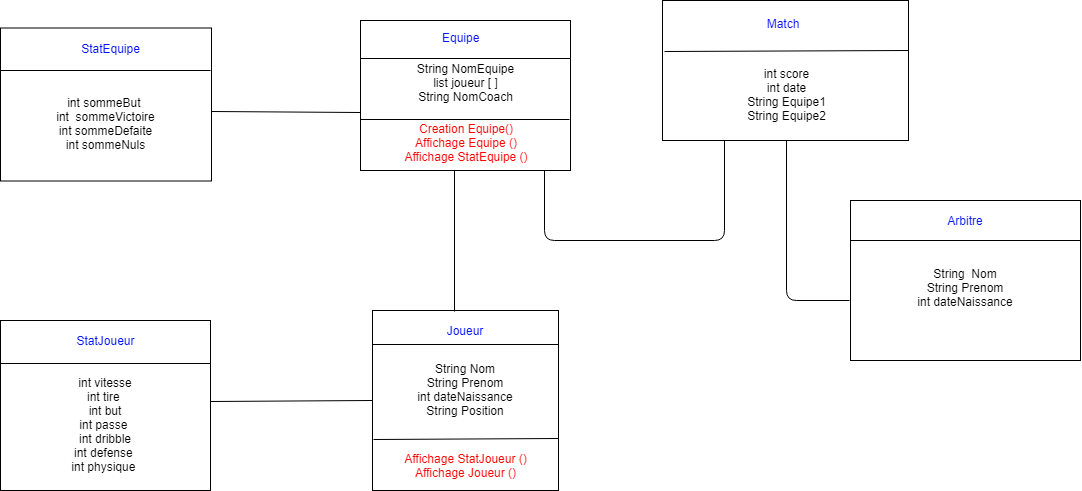

The diagram above was exported from draw.io. Its source (the exported page's mxGraphModel, read from the mxfile embedded in the PNG):
<mxGraphModel dx="1860" dy="582" grid="1" gridSize="10" guides="1" tooltips="1" connect="1" arrows="1" fold="1" page="1" pageScale="1" pageWidth="850" pageHeight="1100" background="#ffffff" math="0" shadow="0">
  <root>
    <mxCell id="0" />
    <mxCell id="1" parent="0" />
    <mxCell id="THijBDx0rx4Ak8wGhdAC-2" value="" style="rounded=0;whiteSpace=wrap;html=1;" parent="1" vertex="1">
      <mxGeometry x="302" y="40" width="246" height="140" as="geometry" />
    </mxCell>
    <mxCell id="THijBDx0rx4Ak8wGhdAC-3" value="" style="rounded=0;whiteSpace=wrap;html=1;" parent="1" vertex="1">
      <mxGeometry y="60" width="210" height="150" as="geometry" />
    </mxCell>
    <mxCell id="THijBDx0rx4Ak8wGhdAC-4" value="&lt;font color=&quot;#0313ff&quot;&gt;Match&lt;br&gt;&lt;/font&gt;&lt;br&gt;" style="text;html=1;strokeColor=none;fillColor=none;align=center;verticalAlign=middle;whiteSpace=wrap;rounded=0;" parent="1" vertex="1">
      <mxGeometry x="334" y="62.5" width="176" height="15" as="geometry" />
    </mxCell>
    <mxCell id="THijBDx0rx4Ak8wGhdAC-6" value="" style="endArrow=none;html=1;exitX=1.001;exitY=0.36;exitDx=0;exitDy=0;exitPerimeter=0;entryX=0.007;entryY=0.364;entryDx=0;entryDy=0;entryPerimeter=0;" parent="1" source="THijBDx0rx4Ak8wGhdAC-2" target="THijBDx0rx4Ak8wGhdAC-2" edge="1">
      <mxGeometry width="50" height="50" relative="1" as="geometry">
        <mxPoint x="40" y="390" as="sourcePoint" />
        <mxPoint x="350" y="90" as="targetPoint" />
      </mxGeometry>
    </mxCell>
    <mxCell id="THijBDx0rx4Ak8wGhdAC-7" value="int score&lt;br&gt;int date&lt;br&gt;String Equipe1&lt;br&gt;String Equipe2&lt;br&gt;" style="text;html=1;strokeColor=none;fillColor=none;align=center;verticalAlign=middle;whiteSpace=wrap;rounded=0;" parent="1" vertex="1">
      <mxGeometry x="302" y="90" width="248" height="90" as="geometry" />
    </mxCell>
    <mxCell id="THijBDx0rx4Ak8wGhdAC-8" value="" style="endArrow=none;html=1;exitX=0.25;exitY=1;exitDx=0;exitDy=0;entryX=0.877;entryY=1.001;entryDx=0;entryDy=0;entryPerimeter=0;" parent="1" source="THijBDx0rx4Ak8wGhdAC-7" target="THijBDx0rx4Ak8wGhdAC-3" edge="1">
      <mxGeometry width="50" height="50" relative="1" as="geometry">
        <mxPoint x="10" y="280" as="sourcePoint" />
        <mxPoint x="131" y="212" as="targetPoint" />
        <Array as="points">
          <mxPoint x="364" y="280" />
          <mxPoint x="184" y="280" />
        </Array>
      </mxGeometry>
    </mxCell>
    <mxCell id="THijBDx0rx4Ak8wGhdAC-9" value="&lt;font color=&quot;#0313ff&quot;&gt;Equipe&lt;/font&gt;" style="text;html=1;resizable=0;points=[];autosize=1;align=left;verticalAlign=top;spacingTop=-4;" parent="1" vertex="1">
      <mxGeometry x="80" y="67.5" width="50" height="20" as="geometry" />
    </mxCell>
    <mxCell id="THijBDx0rx4Ak8wGhdAC-10" value="" style="endArrow=none;html=1;entryX=1;entryY=0.25;entryDx=0;entryDy=0;exitX=0;exitY=0.25;exitDx=0;exitDy=0;" parent="1" source="THijBDx0rx4Ak8wGhdAC-3" target="THijBDx0rx4Ak8wGhdAC-3" edge="1">
      <mxGeometry width="50" height="50" relative="1" as="geometry">
        <mxPoint x="10" y="350" as="sourcePoint" />
        <mxPoint x="60" y="300" as="targetPoint" />
      </mxGeometry>
    </mxCell>
    <mxCell id="THijBDx0rx4Ak8wGhdAC-11" value="String NomEquipe&lt;br&gt;list joueur [ ]&lt;br&gt;String NomCoach&lt;br&gt;" style="text;html=1;strokeColor=none;fillColor=none;align=center;verticalAlign=middle;whiteSpace=wrap;rounded=0;" parent="1" vertex="1">
      <mxGeometry x="34.5" y="100" width="141" height="45" as="geometry" />
    </mxCell>
    <mxCell id="THijBDx0rx4Ak8wGhdAC-12" value="Text" style="text;html=1;resizable=0;points=[];autosize=1;align=left;verticalAlign=top;spacingTop=-4;" parent="1" vertex="1">
      <mxGeometry x="84.3333740234375" y="380" width="40" height="20" as="geometry" />
    </mxCell>
    <mxCell id="THijBDx0rx4Ak8wGhdAC-13" value="" style="endArrow=none;html=1;entryX=0.997;entryY=0.659;entryDx=0;entryDy=0;entryPerimeter=0;" parent="1" target="THijBDx0rx4Ak8wGhdAC-3" edge="1">
      <mxGeometry width="50" height="50" relative="1" as="geometry">
        <mxPoint y="159" as="sourcePoint" />
        <mxPoint x="211" y="185" as="targetPoint" />
      </mxGeometry>
    </mxCell>
    <mxCell id="THijBDx0rx4Ak8wGhdAC-14" value="&lt;font color=&quot;#ff0000&quot;&gt;Creation Equipe()&lt;br&gt;Affichage Equipe ()&lt;br&gt;Affichage StatEquipe ()&lt;br&gt;&lt;/font&gt;&lt;br&gt;" style="text;html=1;strokeColor=none;fillColor=none;align=center;verticalAlign=middle;whiteSpace=wrap;rounded=0;" parent="1" vertex="1">
      <mxGeometry x="-1" y="185" width="211" height="10" as="geometry" />
    </mxCell>
    <mxCell id="THijBDx0rx4Ak8wGhdAC-15" value="" style="rounded=0;whiteSpace=wrap;html=1;" parent="1" vertex="1">
      <mxGeometry x="12" y="350" width="186" height="180" as="geometry" />
    </mxCell>
    <mxCell id="THijBDx0rx4Ak8wGhdAC-16" value="" style="endArrow=none;html=1;entryX=0.451;entryY=2.505;entryDx=0;entryDy=0;entryPerimeter=0;" parent="1" target="THijBDx0rx4Ak8wGhdAC-14" edge="1">
      <mxGeometry width="50" height="50" relative="1" as="geometry">
        <mxPoint x="94" y="351" as="sourcePoint" />
        <mxPoint x="98" y="213" as="targetPoint" />
      </mxGeometry>
    </mxCell>
    <mxCell id="THijBDx0rx4Ak8wGhdAC-20" value="&lt;font color=&quot;#0313ff&quot;&gt;Joueur&lt;/font&gt;" style="text;html=1;strokeColor=none;fillColor=none;align=center;verticalAlign=middle;whiteSpace=wrap;rounded=0;" parent="1" vertex="1">
      <mxGeometry x="84.5" y="360" width="40" height="20" as="geometry" />
    </mxCell>
    <mxCell id="THijBDx0rx4Ak8wGhdAC-21" value="" style="endArrow=none;html=1;entryX=0.998;entryY=0.191;entryDx=0;entryDy=0;entryPerimeter=0;exitX=-0.002;exitY=0.188;exitDx=0;exitDy=0;exitPerimeter=0;" parent="1" source="THijBDx0rx4Ak8wGhdAC-15" target="THijBDx0rx4Ak8wGhdAC-15" edge="1">
      <mxGeometry width="50" height="50" relative="1" as="geometry">
        <mxPoint x="20" y="384" as="sourcePoint" />
        <mxPoint x="50" y="550" as="targetPoint" />
      </mxGeometry>
    </mxCell>
    <mxCell id="THijBDx0rx4Ak8wGhdAC-24" value="String Nom&lt;br&gt;String Prenom&lt;br&gt;int dateNaissance&lt;br&gt;String Position&lt;br&gt;" style="text;html=1;strokeColor=none;fillColor=none;align=center;verticalAlign=middle;whiteSpace=wrap;rounded=0;" parent="1" vertex="1">
      <mxGeometry x="20" y="390" width="170" height="80" as="geometry" />
    </mxCell>
    <mxCell id="THijBDx0rx4Ak8wGhdAC-25" value="" style="endArrow=none;html=1;exitX=0.003;exitY=0.714;exitDx=0;exitDy=0;exitPerimeter=0;entryX=1;entryY=0.71;entryDx=0;entryDy=0;entryPerimeter=0;" parent="1" source="THijBDx0rx4Ak8wGhdAC-15" target="THijBDx0rx4Ak8wGhdAC-15" edge="1">
      <mxGeometry width="50" height="50" relative="1" as="geometry">
        <mxPoint x="20" y="478" as="sourcePoint" />
        <mxPoint x="197" y="478" as="targetPoint" />
      </mxGeometry>
    </mxCell>
    <mxCell id="THijBDx0rx4Ak8wGhdAC-26" value="&lt;font color=&quot;#ff0000&quot;&gt;Affichage StatJoueur ()&lt;br&gt;Affichage Joueur ()&lt;/font&gt;&lt;br&gt;" style="text;html=1;strokeColor=none;fillColor=none;align=center;verticalAlign=middle;whiteSpace=wrap;rounded=0;" parent="1" vertex="1">
      <mxGeometry x="20" y="490" width="170" height="30" as="geometry" />
    </mxCell>
    <mxCell id="THijBDx0rx4Ak8wGhdAC-27" value="" style="rounded=0;whiteSpace=wrap;html=1;" parent="1" vertex="1">
      <mxGeometry x="-360" y="67.5" width="211" height="153" as="geometry" />
    </mxCell>
    <mxCell id="THijBDx0rx4Ak8wGhdAC-28" value="&lt;font color=&quot;#0313ff&quot;&gt;StatEquipe&lt;/font&gt;" style="text;html=1;strokeColor=none;fillColor=none;align=center;verticalAlign=middle;whiteSpace=wrap;rounded=0;" parent="1" vertex="1">
      <mxGeometry x="-340" y="78" width="180" height="20" as="geometry" />
    </mxCell>
    <mxCell id="THijBDx0rx4Ak8wGhdAC-29" value="" style="endArrow=none;html=1;" parent="1" edge="1">
      <mxGeometry width="50" height="50" relative="1" as="geometry">
        <mxPoint x="-360" y="110" as="sourcePoint" />
        <mxPoint x="-150" y="110" as="targetPoint" />
      </mxGeometry>
    </mxCell>
    <mxCell id="THijBDx0rx4Ak8wGhdAC-31" value="int sommeBut&amp;nbsp;&lt;br&gt;int&amp;nbsp; sommeVictoire&lt;br&gt;int sommeDefaite&lt;br&gt;int sommeNuls&lt;br&gt;" style="text;html=1;strokeColor=none;fillColor=none;align=center;verticalAlign=middle;whiteSpace=wrap;rounded=0;" parent="1" vertex="1">
      <mxGeometry x="-350" y="137" width="190" height="53" as="geometry" />
    </mxCell>
    <mxCell id="THijBDx0rx4Ak8wGhdAC-35" value="" style="endArrow=none;html=1;exitX=1.001;exitY=0.546;exitDx=0;exitDy=0;exitPerimeter=0;entryX=-0.002;entryY=0.612;entryDx=0;entryDy=0;entryPerimeter=0;" parent="1" source="THijBDx0rx4Ak8wGhdAC-27" target="THijBDx0rx4Ak8wGhdAC-3" edge="1">
      <mxGeometry width="50" height="50" relative="1" as="geometry">
        <mxPoint x="-140" y="240" as="sourcePoint" />
        <mxPoint x="-50" y="290" as="targetPoint" />
      </mxGeometry>
    </mxCell>
    <mxCell id="THijBDx0rx4Ak8wGhdAC-36" value="" style="rounded=0;whiteSpace=wrap;html=1;" parent="1" vertex="1">
      <mxGeometry x="-360" y="360" width="210" height="170" as="geometry" />
    </mxCell>
    <mxCell id="THijBDx0rx4Ak8wGhdAC-37" value="&lt;font color=&quot;#0313ff&quot;&gt;StatJoueur&lt;/font&gt;" style="text;html=1;strokeColor=none;fillColor=none;align=center;verticalAlign=middle;whiteSpace=wrap;rounded=0;" parent="1" vertex="1">
      <mxGeometry x="-350" y="370" width="190" height="20" as="geometry" />
    </mxCell>
    <mxCell id="THijBDx0rx4Ak8wGhdAC-38" value="" style="endArrow=none;html=1;entryX=1;entryY=0.25;entryDx=0;entryDy=0;exitX=0;exitY=0.25;exitDx=0;exitDy=0;" parent="1" source="THijBDx0rx4Ak8wGhdAC-36" target="THijBDx0rx4Ak8wGhdAC-36" edge="1">
      <mxGeometry width="50" height="50" relative="1" as="geometry">
        <mxPoint x="-360" y="600" as="sourcePoint" />
        <mxPoint x="-310" y="550" as="targetPoint" />
      </mxGeometry>
    </mxCell>
    <mxCell id="THijBDx0rx4Ak8wGhdAC-39" value="int vitesse&lt;br&gt;int tire&amp;nbsp;&lt;br&gt;int but&lt;br&gt;int passe&amp;nbsp;&lt;br&gt;int dribble&lt;br&gt;int defense&amp;nbsp;&lt;br&gt;int physique&amp;nbsp;&lt;br&gt;" style="text;html=1;strokeColor=none;fillColor=none;align=center;verticalAlign=middle;whiteSpace=wrap;rounded=0;" parent="1" vertex="1">
      <mxGeometry x="-340" y="420" width="170" height="90" as="geometry" />
    </mxCell>
    <mxCell id="THijBDx0rx4Ak8wGhdAC-40" value="" style="rounded=0;whiteSpace=wrap;html=1;" parent="1" vertex="1">
      <mxGeometry x="490" y="240" width="230" height="160" as="geometry" />
    </mxCell>
    <mxCell id="THijBDx0rx4Ak8wGhdAC-41" value="&lt;font color=&quot;#0313ff&quot;&gt;Arbitre&lt;/font&gt;" style="text;html=1;strokeColor=none;fillColor=none;align=center;verticalAlign=middle;whiteSpace=wrap;rounded=0;" parent="1" vertex="1">
      <mxGeometry x="510" y="250" width="190" height="20" as="geometry" />
    </mxCell>
    <mxCell id="THijBDx0rx4Ak8wGhdAC-42" value="" style="endArrow=none;html=1;entryX=1;entryY=0.25;entryDx=0;entryDy=0;exitX=0;exitY=0.25;exitDx=0;exitDy=0;" parent="1" source="THijBDx0rx4Ak8wGhdAC-40" target="THijBDx0rx4Ak8wGhdAC-40" edge="1">
      <mxGeometry width="50" height="50" relative="1" as="geometry">
        <mxPoint x="-70" y="600" as="sourcePoint" />
        <mxPoint x="-20" y="550" as="targetPoint" />
      </mxGeometry>
    </mxCell>
    <mxCell id="THijBDx0rx4Ak8wGhdAC-43" value="String&amp;nbsp; Nom&lt;br&gt;String Prenom&lt;br&gt;int dateNaissance&lt;br&gt;&lt;br&gt;" style="text;html=1;strokeColor=none;fillColor=none;align=center;verticalAlign=middle;whiteSpace=wrap;rounded=0;" parent="1" vertex="1">
      <mxGeometry x="500" y="310" width="210" height="50" as="geometry" />
    </mxCell>
    <mxCell id="THijBDx0rx4Ak8wGhdAC-44" value="" style="endArrow=none;html=1;entryX=0.5;entryY=1;entryDx=0;entryDy=0;exitX=-0.006;exitY=0.626;exitDx=0;exitDy=0;exitPerimeter=0;" parent="1" source="THijBDx0rx4Ak8wGhdAC-40" target="THijBDx0rx4Ak8wGhdAC-7" edge="1">
      <mxGeometry width="50" height="50" relative="1" as="geometry">
        <mxPoint x="-190" y="600" as="sourcePoint" />
        <mxPoint x="-140" y="550" as="targetPoint" />
        <Array as="points">
          <mxPoint x="426" y="340" />
        </Array>
      </mxGeometry>
    </mxCell>
    <mxCell id="THijBDx0rx4Ak8wGhdAC-45" value="" style="endArrow=none;html=1;entryX=0;entryY=0.5;entryDx=0;entryDy=0;exitX=1.001;exitY=0.474;exitDx=0;exitDy=0;exitPerimeter=0;" parent="1" source="THijBDx0rx4Ak8wGhdAC-36" target="THijBDx0rx4Ak8wGhdAC-15" edge="1">
      <mxGeometry width="50" height="50" relative="1" as="geometry">
        <mxPoint x="-360" y="600" as="sourcePoint" />
        <mxPoint x="-310" y="550" as="targetPoint" />
      </mxGeometry>
    </mxCell>
  </root>
</mxGraphModel>